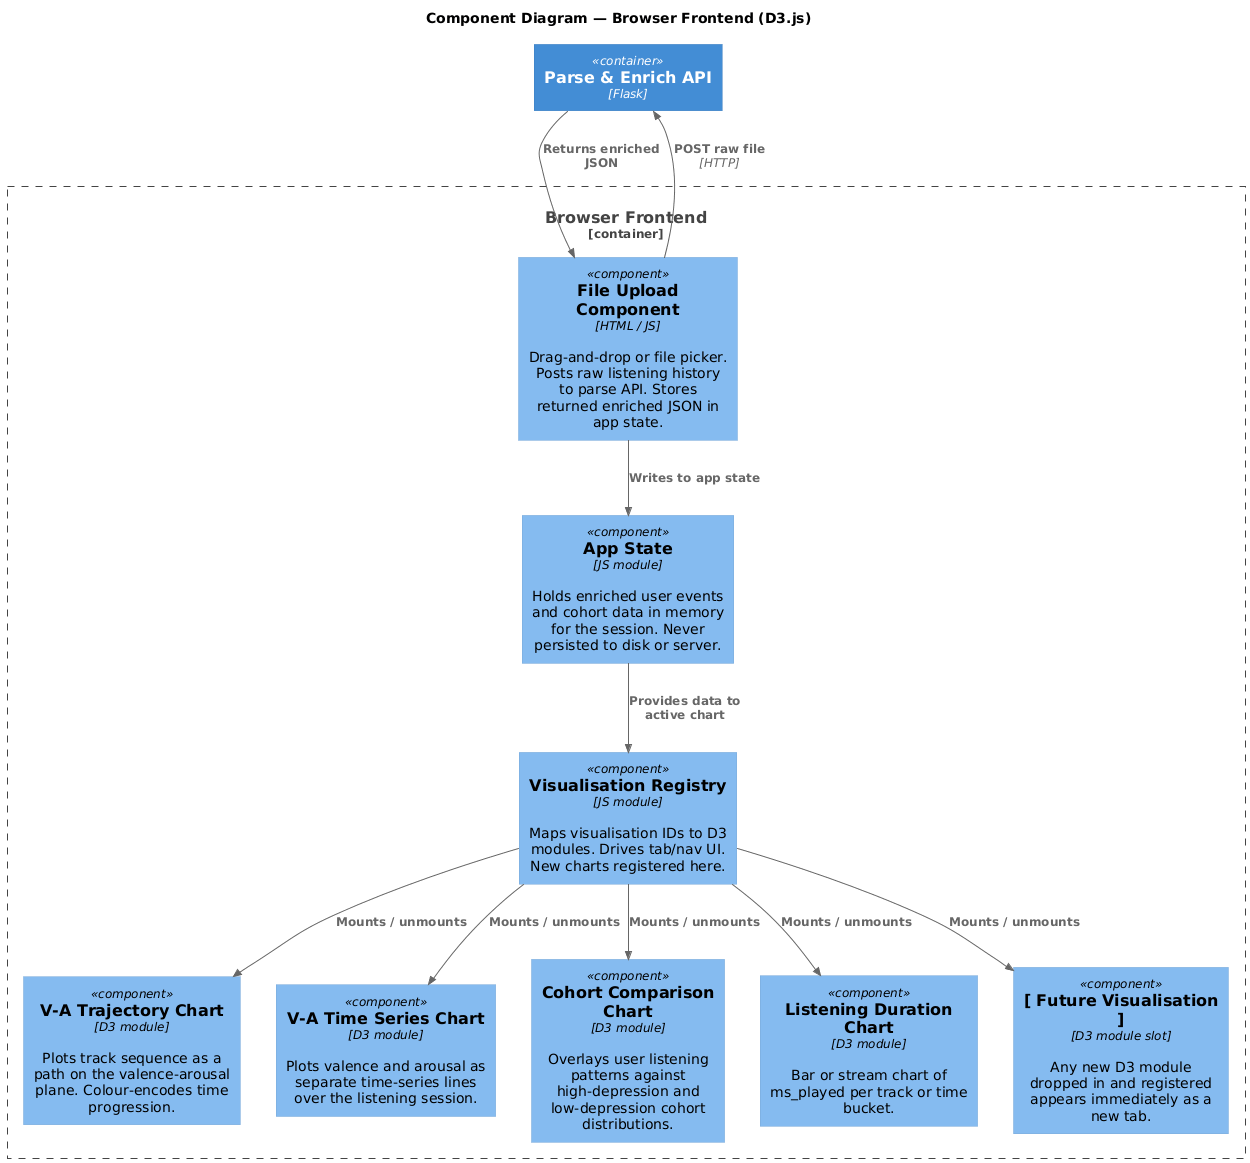

The diagram above was rendered by PlantUML. Its source (embedded in the PNG):
@startuml
!include https://raw.githubusercontent.com/plantuml-stdlib/C4-PlantUML/master/C4_Component.puml

title Component Diagram — Browser Frontend (D3.js)

Container_Boundary(spa, "Browser Frontend") {

    Component(uploader, "File Upload Component", "HTML / JS", "Drag-and-drop or file picker. Posts raw listening history to parse API. Stores returned enriched JSON in app state.")

    Component(state, "App State", "JS module", "Holds enriched user events and cohort data in memory for the session. Never persisted to disk or server.")

    Component(viz_registry, "Visualisation Registry", "JS module", "Maps visualisation IDs to D3 modules. Drives tab/nav UI. New charts registered here.")

    Component(va_trajectory, "V-A Trajectory Chart", "D3 module", "Plots track sequence as a path on the valence-arousal plane. Colour-encodes time progression.")

    Component(va_timeseries, "V-A Time Series Chart", "D3 module", "Plots valence and arousal as separate time-series lines over the listening session.")

    Component(cohort_compare, "Cohort Comparison Chart", "D3 module", "Overlays user listening patterns against high-depression and low-depression cohort distributions.")

    Component(ms_played, "Listening Duration Chart", "D3 module", "Bar or stream chart of ms_played per track or time bucket.")

    Component(placeholder, "[ Future Visualisation ]", "D3 module slot", "Any new D3 module dropped in and registered appears immediately as a new tab.")
}

Container(api, "Parse & Enrich API", "Flask")

Rel(uploader, api, "POST raw file", "HTTP")
Rel(api, uploader, "Returns enriched JSON")
Rel(uploader, state, "Writes to app state")
Rel(state, viz_registry, "Provides data to active chart")
Rel(viz_registry, va_trajectory, "Mounts / unmounts")
Rel(viz_registry, va_timeseries, "Mounts / unmounts")
Rel(viz_registry, cohort_compare, "Mounts / unmounts")
Rel(viz_registry, ms_played, "Mounts / unmounts")
Rel(viz_registry, placeholder, "Mounts / unmounts")
@enduml